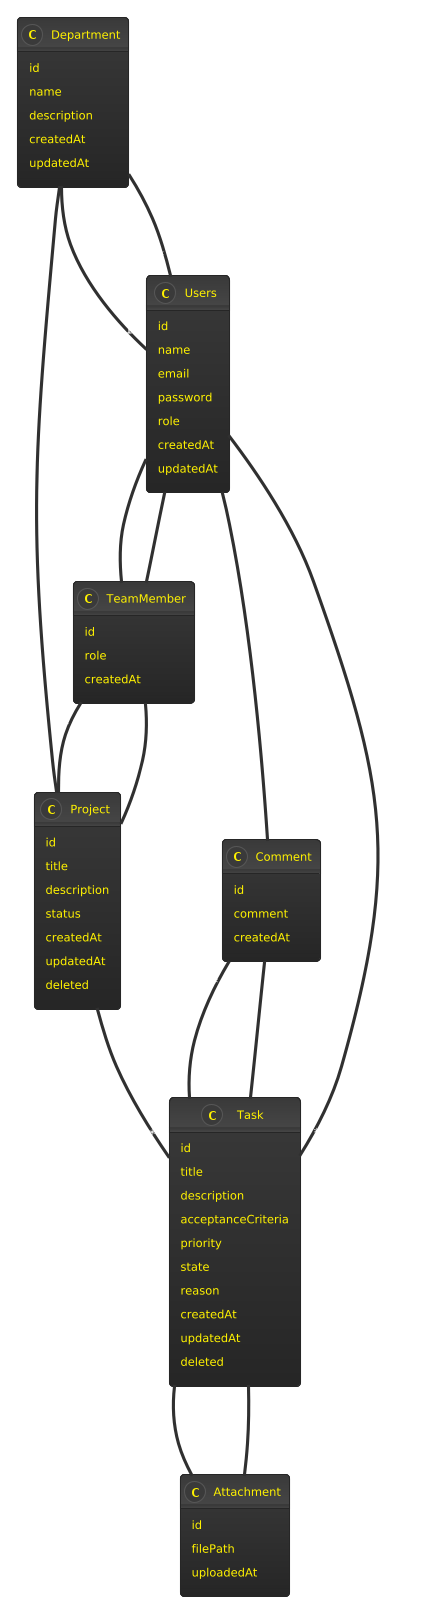

The diagram above was rendered by PlantUML. Its source (embedded in the PNG):
@startuml
!theme black-knight
class Department {
  id
  name
  description
  createdAt
  updatedAt
}

class Users {
  id
  name
  email
  password
  role
  createdAt
  updatedAt
}

class Project {
  id
  title
  description
  status
  createdAt
  updatedAt
  deleted
}

class TeamMember {
  id
  role
  createdAt
}

class Task {
  id
  title
  description
  acceptanceCriteria
  priority
  state
  reason
  createdAt
  updatedAt
  deleted
}

class Comment {
  id
  comment
  createdAt
}

class Attachment {
  id
  filePath
  uploadedAt
}


Users "1" -- "*" Task : assigned
Users "1" -- "*" Comment : writes
Users "1" -- "*" TeamMember : member
Users "1" -- "1" Department : belongs to

Department "1" -- "*" Users : has
Department "1" -- "*" Project : contains

Project "1" -- "*" Task : contains
Project "1" -- "*" TeamMember : includes

Task "1" -- "*" Comment : has
Task "1" -- "*" Attachment : contains

TeamMember "*" -- "1" Project : works on
TeamMember "*" -- "1" Users : is

Comment "*" -- "1" Task : belongs to
Attachment "*" -- "1" Task : attached to
@enduml